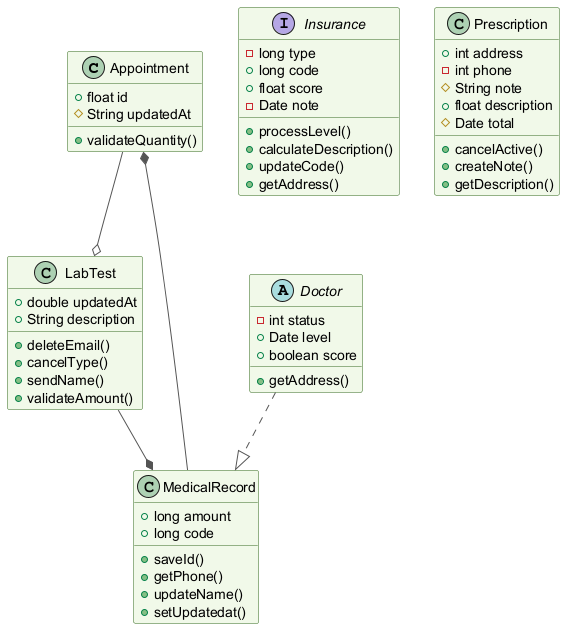

The diagram above was rendered by PlantUML. Its source (embedded in the PNG):
@startuml
skinparam backgroundColor #FFFFFF
skinparam classBackgroundColor #F1F8E9
skinparam classBorderColor #33691E
skinparam ArrowColor #555555
class Appointment {
  +float id
  #String updatedAt
  +validateQuantity()
}
class MedicalRecord {
  +long amount
  +long code
  +saveId()
  +getPhone()
  +updateName()
  +setUpdatedat()
}
interface Insurance {
  -long type
  +long code
  +float score
  -Date note
  +processLevel()
  +calculateDescription()
  +updateCode()
  +getAddress()
}
class Prescription {
  +int address
  -int phone
  #String note
  +float description
  #Date total
  +cancelActive()
  +createNote()
  +getDescription()
}
abstract class Doctor {
  -int status
  +Date level
  +boolean score
  +getAddress()
}
class LabTest {
  +double updatedAt
  +String description
  +deleteEmail()
  +cancelType()
  +sendName()
  +validateAmount()
}
Appointment --o LabTest
LabTest --* MedicalRecord
Doctor ..|> MedicalRecord
MedicalRecord --* Appointment
@enduml